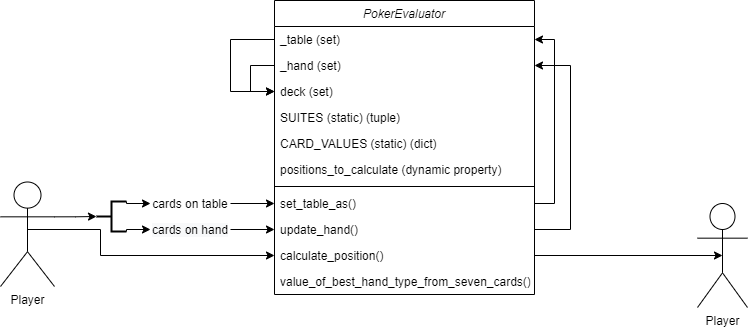

The diagram above was exported from draw.io. Its source (the exported page's mxGraphModel, read from the mxfile embedded in the PNG):
<mxGraphModel dx="1422" dy="839" grid="1" gridSize="10" guides="1" tooltips="1" connect="1" arrows="1" fold="1" page="1" pageScale="1" pageWidth="827" pageHeight="1169" background="#ffffff" math="0" shadow="0">
  <root>
    <mxCell id="WIyWlLk6GJQsqaUBKTNV-0" />
    <mxCell id="WIyWlLk6GJQsqaUBKTNV-1" parent="WIyWlLk6GJQsqaUBKTNV-0" />
    <mxCell id="zkfFHV4jXpPFQw0GAbJ--0" value="PokerEvaluator" style="swimlane;fontStyle=2;align=center;verticalAlign=top;childLayout=stackLayout;horizontal=1;startSize=26;horizontalStack=0;resizeParent=1;resizeLast=0;collapsible=1;marginBottom=0;rounded=0;shadow=0;strokeWidth=1;" parent="WIyWlLk6GJQsqaUBKTNV-1" vertex="1">
      <mxGeometry x="284" y="70" width="260" height="294" as="geometry">
        <mxRectangle x="230" y="140" width="160" height="26" as="alternateBounds" />
      </mxGeometry>
    </mxCell>
    <mxCell id="Hx42tC259miMWNYpZzkm-46" style="edgeStyle=orthogonalEdgeStyle;rounded=0;orthogonalLoop=1;jettySize=auto;html=1;exitX=0;exitY=0.5;exitDx=0;exitDy=0;entryX=0;entryY=0.5;entryDx=0;entryDy=0;" edge="1" parent="zkfFHV4jXpPFQw0GAbJ--0" source="zkfFHV4jXpPFQw0GAbJ--1" target="Hx42tC259miMWNYpZzkm-0">
      <mxGeometry relative="1" as="geometry">
        <Array as="points">
          <mxPoint x="-44" y="39" />
          <mxPoint x="-44" y="91" />
        </Array>
      </mxGeometry>
    </mxCell>
    <mxCell id="zkfFHV4jXpPFQw0GAbJ--1" value="_table (set)" style="text;align=left;verticalAlign=top;spacingLeft=4;spacingRight=4;overflow=hidden;rotatable=0;points=[[0,0.5],[1,0.5]];portConstraint=eastwest;" parent="zkfFHV4jXpPFQw0GAbJ--0" vertex="1">
      <mxGeometry y="26" width="260" height="26" as="geometry" />
    </mxCell>
    <mxCell id="Hx42tC259miMWNYpZzkm-47" style="edgeStyle=orthogonalEdgeStyle;rounded=0;orthogonalLoop=1;jettySize=auto;html=1;exitX=0;exitY=0.5;exitDx=0;exitDy=0;entryX=0;entryY=0.5;entryDx=0;entryDy=0;" edge="1" parent="zkfFHV4jXpPFQw0GAbJ--0" source="zkfFHV4jXpPFQw0GAbJ--2" target="Hx42tC259miMWNYpZzkm-0">
      <mxGeometry relative="1" as="geometry">
        <Array as="points">
          <mxPoint x="-24" y="65" />
          <mxPoint x="-24" y="91" />
        </Array>
      </mxGeometry>
    </mxCell>
    <mxCell id="zkfFHV4jXpPFQw0GAbJ--2" value="_hand (set)" style="text;align=left;verticalAlign=top;spacingLeft=4;spacingRight=4;overflow=hidden;rotatable=0;points=[[0,0.5],[1,0.5]];portConstraint=eastwest;rounded=0;shadow=0;html=0;" parent="zkfFHV4jXpPFQw0GAbJ--0" vertex="1">
      <mxGeometry y="52" width="260" height="26" as="geometry" />
    </mxCell>
    <mxCell id="Hx42tC259miMWNYpZzkm-0" value="deck (set)" style="text;align=left;verticalAlign=top;spacingLeft=4;spacingRight=4;overflow=hidden;rotatable=0;points=[[0,0.5],[1,0.5]];portConstraint=eastwest;rounded=0;shadow=0;html=0;" vertex="1" parent="zkfFHV4jXpPFQw0GAbJ--0">
      <mxGeometry y="78" width="260" height="26" as="geometry" />
    </mxCell>
    <mxCell id="zkfFHV4jXpPFQw0GAbJ--3" value="SUITES (static) (tuple)" style="text;align=left;verticalAlign=top;spacingLeft=4;spacingRight=4;overflow=hidden;rotatable=0;points=[[0,0.5],[1,0.5]];portConstraint=eastwest;rounded=0;shadow=0;html=0;" parent="zkfFHV4jXpPFQw0GAbJ--0" vertex="1">
      <mxGeometry y="104" width="260" height="26" as="geometry" />
    </mxCell>
    <mxCell id="Hx42tC259miMWNYpZzkm-1" value="CARD_VALUES (static) (dict)" style="text;align=left;verticalAlign=top;spacingLeft=4;spacingRight=4;overflow=hidden;rotatable=0;points=[[0,0.5],[1,0.5]];portConstraint=eastwest;rounded=0;shadow=0;html=0;" vertex="1" parent="zkfFHV4jXpPFQw0GAbJ--0">
      <mxGeometry y="130" width="260" height="26" as="geometry" />
    </mxCell>
    <mxCell id="Hx42tC259miMWNYpZzkm-2" value="positions_to_calculate (dynamic property)" style="text;align=left;verticalAlign=top;spacingLeft=4;spacingRight=4;overflow=hidden;rotatable=0;points=[[0,0.5],[1,0.5]];portConstraint=eastwest;rounded=0;shadow=0;html=0;" vertex="1" parent="zkfFHV4jXpPFQw0GAbJ--0">
      <mxGeometry y="156" width="260" height="26" as="geometry" />
    </mxCell>
    <mxCell id="zkfFHV4jXpPFQw0GAbJ--4" value="" style="line;html=1;strokeWidth=1;align=left;verticalAlign=middle;spacingTop=-1;spacingLeft=3;spacingRight=3;rotatable=0;labelPosition=right;points=[];portConstraint=eastwest;" parent="zkfFHV4jXpPFQw0GAbJ--0" vertex="1">
      <mxGeometry y="182" width="260" height="8" as="geometry" />
    </mxCell>
    <mxCell id="Hx42tC259miMWNYpZzkm-42" style="edgeStyle=orthogonalEdgeStyle;rounded=0;orthogonalLoop=1;jettySize=auto;html=1;exitX=1;exitY=0.5;exitDx=0;exitDy=0;entryX=1;entryY=0.5;entryDx=0;entryDy=0;" edge="1" parent="zkfFHV4jXpPFQw0GAbJ--0" source="Hx42tC259miMWNYpZzkm-22" target="zkfFHV4jXpPFQw0GAbJ--1">
      <mxGeometry relative="1" as="geometry" />
    </mxCell>
    <mxCell id="Hx42tC259miMWNYpZzkm-22" value="set_table_as()" style="text;align=left;verticalAlign=top;spacingLeft=4;spacingRight=4;overflow=hidden;rotatable=0;points=[[0,0.5],[1,0.5]];portConstraint=eastwest;" vertex="1" parent="zkfFHV4jXpPFQw0GAbJ--0">
      <mxGeometry y="190" width="260" height="26" as="geometry" />
    </mxCell>
    <mxCell id="Hx42tC259miMWNYpZzkm-43" style="edgeStyle=orthogonalEdgeStyle;rounded=0;orthogonalLoop=1;jettySize=auto;html=1;exitX=1;exitY=0.5;exitDx=0;exitDy=0;entryX=1;entryY=0.5;entryDx=0;entryDy=0;" edge="1" parent="zkfFHV4jXpPFQw0GAbJ--0" source="Hx42tC259miMWNYpZzkm-23" target="zkfFHV4jXpPFQw0GAbJ--2">
      <mxGeometry relative="1" as="geometry">
        <Array as="points">
          <mxPoint x="296" y="229" />
          <mxPoint x="296" y="65" />
        </Array>
      </mxGeometry>
    </mxCell>
    <mxCell id="Hx42tC259miMWNYpZzkm-23" value="update_hand()" style="text;align=left;verticalAlign=top;spacingLeft=4;spacingRight=4;overflow=hidden;rotatable=0;points=[[0,0.5],[1,0.5]];portConstraint=eastwest;" vertex="1" parent="zkfFHV4jXpPFQw0GAbJ--0">
      <mxGeometry y="216" width="260" height="26" as="geometry" />
    </mxCell>
    <mxCell id="zkfFHV4jXpPFQw0GAbJ--5" value="calculate_position()" style="text;align=left;verticalAlign=top;spacingLeft=4;spacingRight=4;overflow=hidden;rotatable=0;points=[[0,0.5],[1,0.5]];portConstraint=eastwest;" parent="zkfFHV4jXpPFQw0GAbJ--0" vertex="1">
      <mxGeometry y="242" width="260" height="26" as="geometry" />
    </mxCell>
    <mxCell id="Hx42tC259miMWNYpZzkm-6" value="value_of_best_hand_type_from_seven_cards()" style="text;align=left;verticalAlign=top;spacingLeft=4;spacingRight=4;overflow=hidden;rotatable=0;points=[[0,0.5],[1,0.5]];portConstraint=eastwest;" vertex="1" parent="zkfFHV4jXpPFQw0GAbJ--0">
      <mxGeometry y="268" width="260" height="26" as="geometry" />
    </mxCell>
    <mxCell id="Hx42tC259miMWNYpZzkm-25" style="edgeStyle=orthogonalEdgeStyle;rounded=0;orthogonalLoop=1;jettySize=auto;html=1;exitX=1;exitY=0.5;exitDx=0;exitDy=0;" edge="1" parent="WIyWlLk6GJQsqaUBKTNV-1" source="Hx42tC259miMWNYpZzkm-18" target="Hx42tC259miMWNYpZzkm-22">
      <mxGeometry relative="1" as="geometry" />
    </mxCell>
    <mxCell id="Hx42tC259miMWNYpZzkm-18" value="cards on table" style="text;html=1;strokeColor=none;fillColor=none;align=center;verticalAlign=middle;whiteSpace=wrap;rounded=0;" vertex="1" parent="WIyWlLk6GJQsqaUBKTNV-1">
      <mxGeometry x="160" y="264" width="80" height="18" as="geometry" />
    </mxCell>
    <mxCell id="Hx42tC259miMWNYpZzkm-37" style="edgeStyle=orthogonalEdgeStyle;rounded=0;orthogonalLoop=1;jettySize=auto;html=1;exitX=1;exitY=0.3333333333333333;exitDx=0;exitDy=0;exitPerimeter=0;" edge="1" parent="WIyWlLk6GJQsqaUBKTNV-1" source="Hx42tC259miMWNYpZzkm-19" target="Hx42tC259miMWNYpZzkm-33">
      <mxGeometry relative="1" as="geometry" />
    </mxCell>
    <mxCell id="Hx42tC259miMWNYpZzkm-39" style="edgeStyle=orthogonalEdgeStyle;rounded=0;orthogonalLoop=1;jettySize=auto;html=1;exitX=0.5;exitY=0.5;exitDx=0;exitDy=0;exitPerimeter=0;entryX=0;entryY=0.5;entryDx=0;entryDy=0;" edge="1" parent="WIyWlLk6GJQsqaUBKTNV-1" source="Hx42tC259miMWNYpZzkm-19" target="zkfFHV4jXpPFQw0GAbJ--5">
      <mxGeometry relative="1" as="geometry">
        <Array as="points">
          <mxPoint x="110" y="299" />
          <mxPoint x="110" y="325" />
        </Array>
      </mxGeometry>
    </mxCell>
    <mxCell id="Hx42tC259miMWNYpZzkm-19" value="Player" style="shape=umlActor;verticalLabelPosition=bottom;verticalAlign=top;html=1;outlineConnect=0;" vertex="1" parent="WIyWlLk6GJQsqaUBKTNV-1">
      <mxGeometry x="10" y="251.5" width="54" height="104.5" as="geometry" />
    </mxCell>
    <mxCell id="Hx42tC259miMWNYpZzkm-27" style="edgeStyle=orthogonalEdgeStyle;rounded=0;orthogonalLoop=1;jettySize=auto;html=1;exitX=1;exitY=0.5;exitDx=0;exitDy=0;entryX=0;entryY=0.5;entryDx=0;entryDy=0;" edge="1" parent="WIyWlLk6GJQsqaUBKTNV-1" source="Hx42tC259miMWNYpZzkm-26" target="Hx42tC259miMWNYpZzkm-23">
      <mxGeometry relative="1" as="geometry" />
    </mxCell>
    <mxCell id="Hx42tC259miMWNYpZzkm-26" value="&#10;&#10;&lt;span style=&quot;color: rgb(0, 0, 0); font-family: helvetica; font-size: 12px; font-style: normal; font-weight: 400; letter-spacing: normal; text-align: center; text-indent: 0px; text-transform: none; word-spacing: 0px; background-color: rgb(248, 249, 250); display: inline; float: none;&quot;&gt;cards on hand&lt;/span&gt;&#10;&#10;" style="text;html=1;strokeColor=none;fillColor=none;align=center;verticalAlign=middle;whiteSpace=wrap;rounded=0;" vertex="1" parent="WIyWlLk6GJQsqaUBKTNV-1">
      <mxGeometry x="160" y="289" width="80" height="20" as="geometry" />
    </mxCell>
    <mxCell id="Hx42tC259miMWNYpZzkm-35" style="edgeStyle=orthogonalEdgeStyle;rounded=0;orthogonalLoop=1;jettySize=auto;html=1;exitX=1;exitY=1;exitDx=0;exitDy=0;exitPerimeter=0;entryX=0;entryY=0.5;entryDx=0;entryDy=0;" edge="1" parent="WIyWlLk6GJQsqaUBKTNV-1" source="Hx42tC259miMWNYpZzkm-33" target="Hx42tC259miMWNYpZzkm-26">
      <mxGeometry relative="1" as="geometry">
        <Array as="points">
          <mxPoint x="136" y="299" />
        </Array>
      </mxGeometry>
    </mxCell>
    <mxCell id="Hx42tC259miMWNYpZzkm-38" style="edgeStyle=orthogonalEdgeStyle;rounded=0;orthogonalLoop=1;jettySize=auto;html=1;exitX=1;exitY=0;exitDx=0;exitDy=0;exitPerimeter=0;entryX=0;entryY=0.5;entryDx=0;entryDy=0;" edge="1" parent="WIyWlLk6GJQsqaUBKTNV-1" source="Hx42tC259miMWNYpZzkm-33" target="Hx42tC259miMWNYpZzkm-18">
      <mxGeometry relative="1" as="geometry">
        <Array as="points">
          <mxPoint x="136" y="273" />
        </Array>
      </mxGeometry>
    </mxCell>
    <mxCell id="Hx42tC259miMWNYpZzkm-33" value="" style="strokeWidth=2;html=1;shape=mxgraph.flowchart.annotation_2;align=left;labelPosition=right;pointerEvents=1;" vertex="1" parent="WIyWlLk6GJQsqaUBKTNV-1">
      <mxGeometry x="106" y="271" width="30" height="30" as="geometry" />
    </mxCell>
    <mxCell id="Hx42tC259miMWNYpZzkm-40" style="edgeStyle=orthogonalEdgeStyle;rounded=0;orthogonalLoop=1;jettySize=auto;html=1;exitX=1;exitY=0.5;exitDx=0;exitDy=0;entryX=0.5;entryY=0.5;entryDx=0;entryDy=0;entryPerimeter=0;" edge="1" parent="WIyWlLk6GJQsqaUBKTNV-1" source="zkfFHV4jXpPFQw0GAbJ--5" target="Hx42tC259miMWNYpZzkm-41">
      <mxGeometry relative="1" as="geometry">
        <mxPoint x="630" y="325" as="targetPoint" />
      </mxGeometry>
    </mxCell>
    <mxCell id="Hx42tC259miMWNYpZzkm-41" value="Player" style="shape=umlActor;verticalLabelPosition=bottom;verticalAlign=top;html=1;outlineConnect=0;" vertex="1" parent="WIyWlLk6GJQsqaUBKTNV-1">
      <mxGeometry x="707" y="273" width="50" height="104" as="geometry" />
    </mxCell>
  </root>
</mxGraphModel>